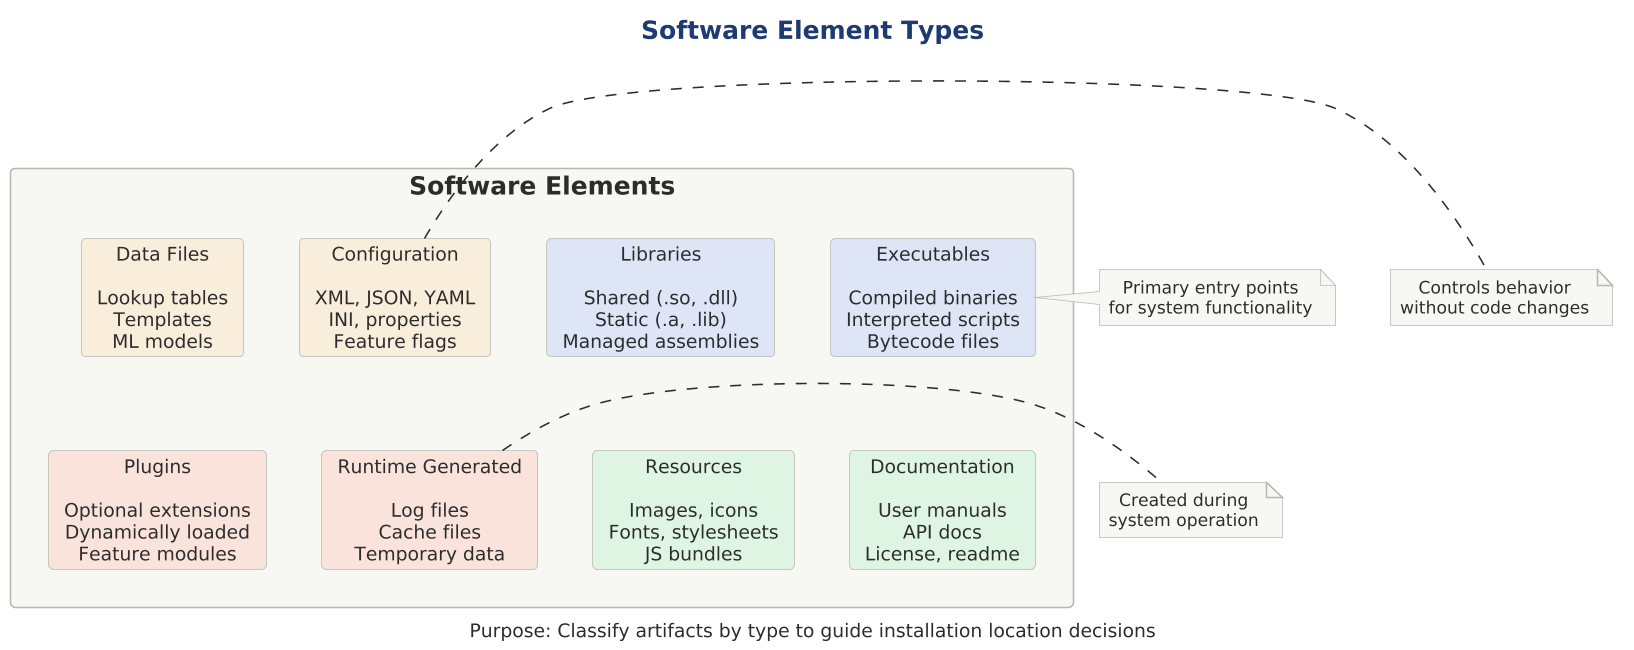

The diagram above was rendered by PlantUML. Its source (embedded in the PNG):
@startuml

scale 1.5625




!include ../../../../../../tooling/styles/plantuml/structural/component-diagram-style.iuml

title Software Element Types

rectangle "Software Elements" as main $theme_surface {
    
    together {
        card "Executables\n\nCompiled binaries\nInterpreted scripts\nBytecode files" as exec $fill_primary
        card "Libraries\n\nShared (.so, .dll)\nStatic (.a, .lib)\nManaged assemblies" as libs $fill_primary
    }
    
    together {
        card "Configuration\n\nXML, JSON, YAML\nINI, properties\nFeature flags" as config $fill_caution
        card "Data Files\n\nLookup tables\nTemplates\nML models" as data $fill_caution
    }
    
    together {
        card "Resources\n\nImages, icons\nFonts, stylesheets\nJS bundles" as res $fill_ok
        card "Documentation\n\nUser manuals\nAPI docs\nLicense, readme" as docs $fill_ok
    }
    
    together {
        card "Runtime Generated\n\nLog files\nCache files\nTemporary data" as runtime $fill_invalid
        card "Plugins\n\nOptional extensions\nDynamically loaded\nFeature modules" as plugins $fill_invalid
    }
}

note right of exec
  Primary entry points
  for system functionality
end note

note right of config
  Controls behavior
  without code changes
end note

note right of runtime
  Created during
  system operation
end note

center footer Purpose: Classify artifacts by type to guide installation location decisions
@enduml